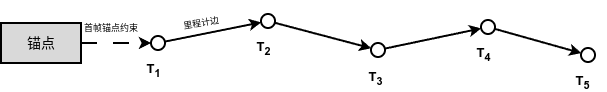

The diagram above was exported from draw.io. Its source (the exported page's mxGraphModel, read from the mxfile embedded in the PNG):
<mxGraphModel dx="842" dy="586" grid="1" gridSize="10" guides="1" tooltips="1" connect="1" arrows="1" fold="1" page="1" pageScale="1" pageWidth="827" pageHeight="1169" math="0" shadow="0">
  <root>
    <mxCell id="0" />
    <mxCell id="1" parent="0" />
    <mxCell id="wzypRQEzjz6GC2xqMsMF-3" parent="1" style="rounded=0;whiteSpace=wrap;html=1;fillColor=#d9d9d9;strokeColor=#000000;strokeWidth=2;fontSize=14;" value="锚点" vertex="1">
      <mxGeometry height="40" width="80" x="40" y="125" as="geometry" />
    </mxCell>
    <mxCell id="wzypRQEzjz6GC2xqMsMF-4" parent="1" style="ellipse;whiteSpace=wrap;html=1;aspect=fixed;fillColor=#ffffff;strokeColor=#000000;strokeWidth=2;fontSize=14;" value="" vertex="1">
      <mxGeometry height="14" width="14" x="190" y="138" as="geometry" />
    </mxCell>
    <mxCell id="wzypRQEzjz6GC2xqMsMF-5" parent="1" style="text;html=1;strokeColor=none;fillColor=none;align=center;verticalAlign=top;fontSize=13;" value="&lt;b&gt;T&lt;sub&gt;1&lt;/sub&gt;&lt;/b&gt;" vertex="1">
      <mxGeometry height="24" width="50" x="167" y="156" as="geometry" />
    </mxCell>
    <mxCell id="wzypRQEzjz6GC2xqMsMF-6" parent="1" style="ellipse;whiteSpace=wrap;html=1;aspect=fixed;fillColor=#ffffff;strokeColor=#000000;strokeWidth=2;fontSize=14;" value="" vertex="1">
      <mxGeometry height="14" width="14" x="300" y="116" as="geometry" />
    </mxCell>
    <mxCell id="wzypRQEzjz6GC2xqMsMF-7" parent="1" style="text;html=1;strokeColor=none;fillColor=none;align=center;verticalAlign=top;fontSize=13;" value="&lt;b&gt;T&lt;sub&gt;2&lt;/sub&gt;&lt;/b&gt;" vertex="1">
      <mxGeometry height="24" width="50" x="277" y="134" as="geometry" />
    </mxCell>
    <mxCell id="wzypRQEzjz6GC2xqMsMF-8" parent="1" style="ellipse;whiteSpace=wrap;html=1;aspect=fixed;fillColor=#ffffff;strokeColor=#000000;strokeWidth=2;fontSize=14;" value="" vertex="1">
      <mxGeometry height="14" width="14" x="410" y="145" as="geometry" />
    </mxCell>
    <mxCell id="wzypRQEzjz6GC2xqMsMF-9" parent="1" style="text;html=1;strokeColor=none;fillColor=none;align=center;verticalAlign=top;fontSize=13;" value="&lt;b&gt;T&lt;sub&gt;3&lt;/sub&gt;&lt;/b&gt;" vertex="1">
      <mxGeometry height="24" width="50" x="389" y="164" as="geometry" />
    </mxCell>
    <mxCell id="wzypRQEzjz6GC2xqMsMF-10" parent="1" style="ellipse;whiteSpace=wrap;html=1;aspect=fixed;fillColor=#ffffff;strokeColor=#000000;strokeWidth=2;fontSize=14;" value="" vertex="1">
      <mxGeometry height="14" width="14" x="520" y="122" as="geometry" />
    </mxCell>
    <mxCell id="wzypRQEzjz6GC2xqMsMF-11" parent="1" style="text;html=1;strokeColor=none;fillColor=none;align=center;verticalAlign=top;fontSize=13;" value="&lt;b&gt;T&lt;sub&gt;4&lt;/sub&gt;&lt;/b&gt;" vertex="1">
      <mxGeometry height="24" width="50" x="497" y="140" as="geometry" />
    </mxCell>
    <mxCell id="wzypRQEzjz6GC2xqMsMF-12" parent="1" style="ellipse;whiteSpace=wrap;html=1;aspect=fixed;fillColor=#ffffff;strokeColor=#000000;strokeWidth=2;fontSize=14;" value="" vertex="1">
      <mxGeometry height="14" width="14" x="620" y="150" as="geometry" />
    </mxCell>
    <mxCell id="wzypRQEzjz6GC2xqMsMF-13" parent="1" style="text;html=1;strokeColor=none;fillColor=none;align=center;verticalAlign=top;fontSize=13;" value="&lt;b&gt;T&lt;sub&gt;5&lt;/sub&gt;&lt;/b&gt;" vertex="1">
      <mxGeometry height="24" width="50" x="596" y="168" as="geometry" />
    </mxCell>
    <mxCell id="wzypRQEzjz6GC2xqMsMF-14" edge="1" parent="1" source="wzypRQEzjz6GC2xqMsMF-3" style="endArrow=classic;html=1;rounded=0;strokeWidth=2;dashed=1;dashPattern=8 8;fontSize=13;" target="wzypRQEzjz6GC2xqMsMF-4" value="">
      <mxGeometry relative="1" x="-1" y="52" as="geometry">
        <mxPoint x="-38" y="19" as="offset" />
        <mxPoint x="150" y="145" as="targetPoint" />
      </mxGeometry>
    </mxCell>
    <mxCell id="wzypRQEzjz6GC2xqMsMF-15" edge="1" parent="1" source="wzypRQEzjz6GC2xqMsMF-4" style="endArrow=classic;html=1;rounded=0;strokeWidth=2;fontSize=13;" target="wzypRQEzjz6GC2xqMsMF-6" value="">
      <mxGeometry relative="1" as="geometry" />
    </mxCell>
    <mxCell id="wzypRQEzjz6GC2xqMsMF-16" edge="1" parent="1" source="wzypRQEzjz6GC2xqMsMF-6" style="endArrow=classic;html=1;rounded=0;strokeWidth=2;" target="wzypRQEzjz6GC2xqMsMF-8">
      <mxGeometry relative="1" as="geometry" />
    </mxCell>
    <mxCell id="wzypRQEzjz6GC2xqMsMF-17" edge="1" parent="1" source="wzypRQEzjz6GC2xqMsMF-8" style="endArrow=classic;html=1;rounded=0;strokeWidth=2;" target="wzypRQEzjz6GC2xqMsMF-10">
      <mxGeometry relative="1" as="geometry" />
    </mxCell>
    <mxCell id="wzypRQEzjz6GC2xqMsMF-18" edge="1" parent="1" source="wzypRQEzjz6GC2xqMsMF-10" style="endArrow=classic;html=1;rounded=0;strokeWidth=2;" target="wzypRQEzjz6GC2xqMsMF-12">
      <mxGeometry relative="1" as="geometry" />
    </mxCell>
    <mxCell id="wzypRQEzjz6GC2xqMsMF-21" edge="1" parent="1" source="wzypRQEzjz6GC2xqMsMF-19" style="edgeStyle=orthogonalEdgeStyle;rounded=0;orthogonalLoop=1;jettySize=auto;html=1;exitX=1;exitY=0;exitDx=0;exitDy=0;">
      <mxGeometry relative="1" as="geometry">
        <mxPoint x="267.85393258426967" y="108.96629213483146" as="targetPoint" />
      </mxGeometry>
    </mxCell>
    <mxCell id="wzypRQEzjz6GC2xqMsMF-19" parent="1" style="text;html=1;whiteSpace=wrap;strokeColor=none;fillColor=none;align=center;verticalAlign=middle;rounded=0;rotation=-10;" value="&lt;span style=&quot;text-wrap: nowrap; background-color: rgb(255, 255, 255);&quot;&gt;&lt;font style=&quot;font-size: 9px;&quot;&gt;里程计边&lt;/font&gt;&lt;/span&gt;" vertex="1">
      <mxGeometry height="20" width="60" x="210" y="114" as="geometry" />
    </mxCell>
    <mxCell id="wzypRQEzjz6GC2xqMsMF-20" parent="1" style="text;html=1;whiteSpace=wrap;strokeColor=none;fillColor=none;align=center;verticalAlign=middle;rounded=0;" value="&lt;span style=&quot;text-wrap: nowrap; background-color: rgb(255, 255, 255);&quot;&gt;&lt;font style=&quot;font-size: 9px;&quot;&gt;首帧锚点约束&lt;/font&gt;&lt;/span&gt;" vertex="1">
      <mxGeometry height="30" width="60" x="120" y="114" as="geometry" />
    </mxCell>
  </root>
</mxGraphModel>